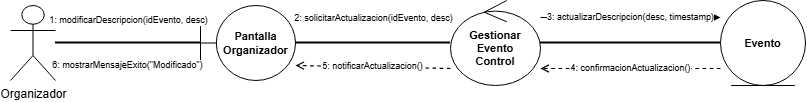

The diagram above was exported from draw.io. Its source (the exported page's mxGraphModel, read from the mxfile embedded in the PNG):
<mxGraphModel dx="1190" dy="671" grid="1" gridSize="10" guides="1" tooltips="1" connect="1" arrows="1" fold="1" page="1" pageScale="1" pageWidth="980" pageHeight="600" background="#ffffff" math="0" shadow="0">
  <root>
    <mxCell id="0" />
    <mxCell id="1" parent="0" />
    <mxCell id="m6_org" parent="1" style="shape=umlActor;verticalLabelPosition=bottom;verticalAlign=top;html=1;outlineConnect=0;fillColor=#ffffff;strokeColor=#000000;fontColor=#000000;" value="Organizador" vertex="1">
      <mxGeometry height="75" width="45" x="60" y="200" as="geometry" />
    </mxCell>
    <mxCell id="m6_pant" parent="1" style="shape=umlBoundary;whiteSpace=wrap;html=1;fillColor=#ffffff;strokeColor=#000000;fontColor=#000000;fontStyle=1;fontSize=11;" value="Pantalla&#10;Organizador" vertex="1">
      <mxGeometry height="75" width="95" x="250" y="200" as="geometry" />
    </mxCell>
    <mxCell id="m6_ctrl" parent="1" style="shape=umlControl;whiteSpace=wrap;html=1;fillColor=#ffffff;strokeColor=#000000;fontColor=#000000;fontStyle=1;fontSize=11;" value="Gestionar Evento&#10;Control" vertex="1">
      <mxGeometry height="85" width="90" x="500" y="195" as="geometry" />
    </mxCell>
    <mxCell id="m6_evt" parent="1" style="shape=umlEntity;whiteSpace=wrap;html=1;fillColor=#ffffff;strokeColor=#000000;fontColor=#000000;fontStyle=1;fontSize=11;" value="Evento" vertex="1">
      <mxGeometry height="85" width="85" x="770" y="195" as="geometry" />
    </mxCell>
    <mxCell id="m6_base1" edge="1" parent="1" source="m6_org" style="endArrow=none;html=1;strokeColor=#000000;strokeWidth=2;" target="m6_pant">
      <mxGeometry relative="1" as="geometry" />
    </mxCell>
    <mxCell id="m6_base2" edge="1" parent="1" source="m6_pant" style="endArrow=none;html=1;strokeColor=#000000;strokeWidth=2;" target="m6_ctrl">
      <mxGeometry relative="1" as="geometry" />
    </mxCell>
    <mxCell id="m6_base3" edge="1" parent="1" source="m6_ctrl" style="endArrow=none;html=1;strokeColor=#000000;strokeWidth=2;" target="m6_evt">
      <mxGeometry relative="1" as="geometry" />
    </mxCell>
    <mxCell id="f6_1" edge="1" parent="1" source="m6_org" style="endArrow=classic;html=1;strokeColor=#000000;strokeWidth=1.2;fontSize=9;exitX=1;exitY=0.2;entryX=0;entryY=0.2;" target="m6_pant" value="1: modificarDescripcion(idEvento, desc)">
      <mxGeometry relative="1" as="geometry" />
    </mxCell>
    <mxCell id="f6_6" edge="1" parent="1" source="m6_pant" style="dashed=1;endArrow=open;html=1;strokeColor=#000000;strokeWidth=1.2;fontSize=9;exitX=0;exitY=0.8;entryX=1;entryY=0.8;" target="m6_org" value="6: mostrarMensajeExito(&quot;Modificado&quot;)">
      <mxGeometry relative="1" as="geometry" />
    </mxCell>
    <mxCell id="f6_2" edge="1" parent="1" source="m6_pant" style="endArrow=classic;html=1;strokeColor=#000000;strokeWidth=1.2;fontSize=9;exitX=1;exitY=0.2;entryX=0;entryY=0.2;" target="m6_ctrl" value="2: solicitarActualizacion(idEvento, desc)">
      <mxGeometry relative="1" as="geometry" />
    </mxCell>
    <mxCell id="f6_5" edge="1" parent="1" source="m6_ctrl" style="dashed=1;endArrow=open;html=1;strokeColor=#000000;strokeWidth=1.2;fontSize=9;exitX=0;exitY=0.8;entryX=1;entryY=0.8;" target="m6_pant" value="5: notificarActualizacion()">
      <mxGeometry relative="1" as="geometry" />
    </mxCell>
    <mxCell id="f6_3" edge="1" parent="1" source="m6_ctrl" style="endArrow=classic;html=1;strokeColor=#000000;strokeWidth=1.2;fontSize=9;exitX=1;exitY=0.2;entryX=0;entryY=0.2;" target="m6_evt" value="3: actualizarDescripcion(desc, timestamp)">
      <mxGeometry relative="1" as="geometry" />
    </mxCell>
    <mxCell id="f6_4" edge="1" parent="1" source="m6_evt" style="dashed=1;endArrow=open;html=1;strokeColor=#000000;strokeWidth=1.2;fontSize=9;exitX=0;exitY=0.8;entryX=1;entryY=0.8;" target="m6_ctrl" value="4: confirmacionActualizacion()">
      <mxGeometry relative="1" as="geometry" />
    </mxCell>
  </root>
</mxGraphModel>